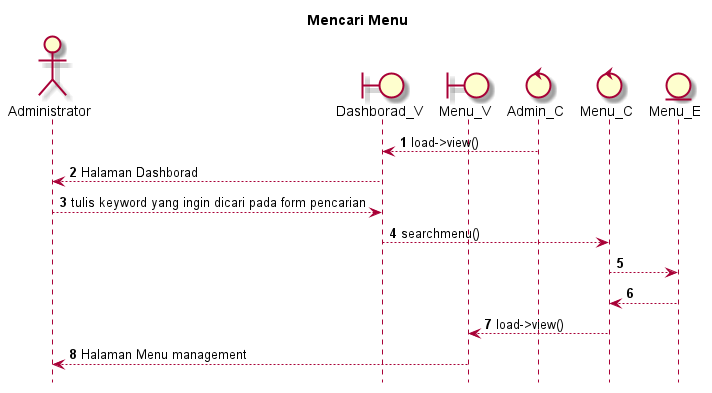

The diagram above was rendered by PlantUML. Its source (embedded in the PNG):
@startuml

autonumber
hide footbox
title Mencari Menu

Actor Administrator
boundary Dashborad_V
boundary Menu_V
control Admin_C
control Menu_C
Entity Menu_E

Admin_C --> Dashborad_V: load->view()
Dashborad_V --> Administrator: Halaman Dashborad
Administrator --> Dashborad_V: tulis keyword yang ingin dicari pada form pencarian
Dashborad_V --> Menu_C: searchmenu()
Menu_C --> Menu_E:
    
    Menu_E --> Menu_C:
    Menu_C --> Menu_V: load->view()
    Menu_V --> Administrator: Halaman Menu management

@enduml